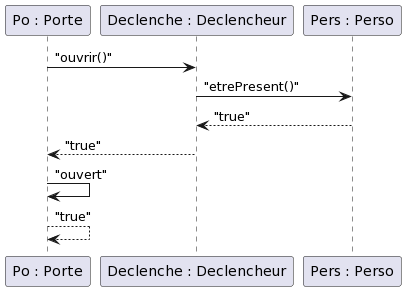

The diagram above was rendered by PlantUML. Its source (embedded in the PNG):
@startuml
participant "Po : Porte" as PO
participant "Declenche : Declencheur" as D
participant "Pers : Perso" as P

PO -> D : "ouvrir()"
D -> P: "etrePresent()"
P --> D : "true"
D --> PO : "true"
PO -> PO : "ouvert"
PO --> PO : "true"
@enduml